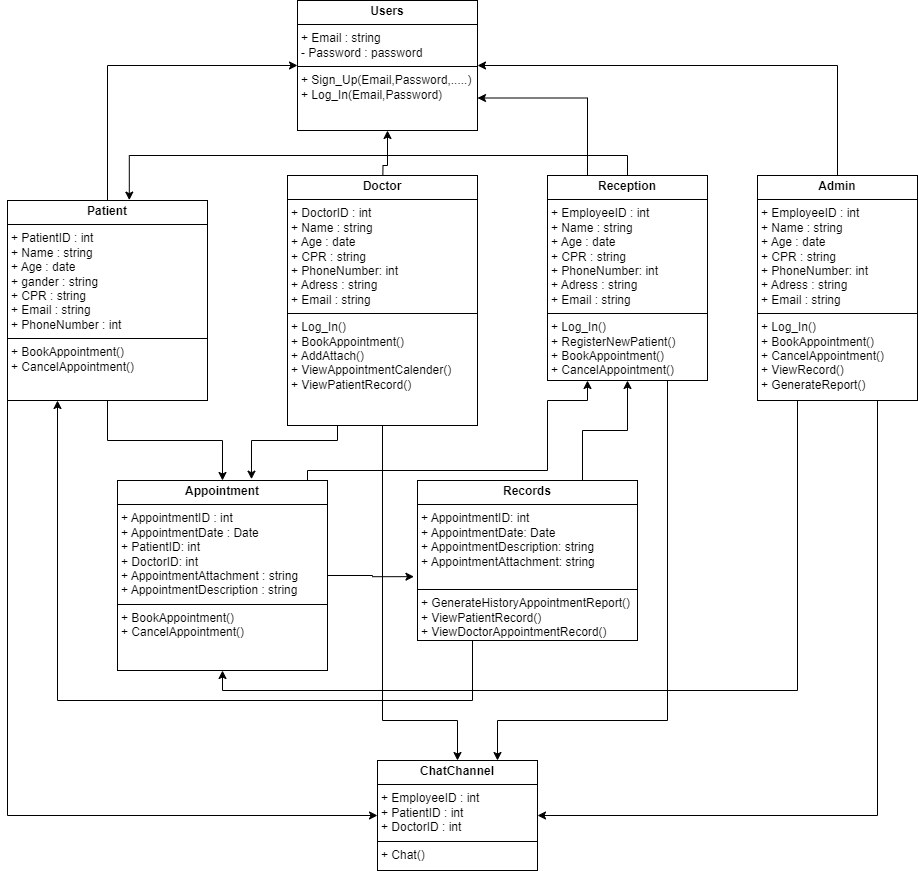

The diagram above was exported from draw.io. Its source (the exported page's mxGraphModel, read from the mxfile embedded in the PNG):
<mxGraphModel dx="1134" dy="600" grid="1" gridSize="10" guides="1" tooltips="1" connect="1" arrows="1" fold="1" page="1" pageScale="1" pageWidth="850" pageHeight="1100" math="0" shadow="0">
  <root>
    <mxCell id="0" />
    <mxCell id="1" parent="0" />
    <mxCell id="yTbb3g21HIXO5gxVHFGl-17" style="edgeStyle=orthogonalEdgeStyle;rounded=0;orthogonalLoop=1;jettySize=auto;html=1;entryX=0.5;entryY=1;entryDx=0;entryDy=0;" edge="1" parent="1" target="yTbb3g21HIXO5gxVHFGl-7">
      <mxGeometry relative="1" as="geometry">
        <mxPoint x="425" y="230" as="sourcePoint" />
      </mxGeometry>
    </mxCell>
    <mxCell id="yTbb3g21HIXO5gxVHFGl-38" style="edgeStyle=orthogonalEdgeStyle;rounded=0;orthogonalLoop=1;jettySize=auto;html=1;exitX=0.5;exitY=1;exitDx=0;exitDy=0;entryX=0.5;entryY=0;entryDx=0;entryDy=0;" edge="1" parent="1" source="yTbb3g21HIXO5gxVHFGl-5" target="yTbb3g21HIXO5gxVHFGl-32">
      <mxGeometry relative="1" as="geometry">
        <Array as="points">
          <mxPoint x="425" y="750" />
          <mxPoint x="500" y="750" />
        </Array>
      </mxGeometry>
    </mxCell>
    <mxCell id="yTbb3g21HIXO5gxVHFGl-5" value="&lt;p style=&quot;margin:0px;margin-top:4px;text-align:center;&quot;&gt;&lt;b&gt;Doctor&lt;/b&gt;&lt;/p&gt;&lt;hr size=&quot;1&quot; style=&quot;border-style:solid;&quot;&gt;&lt;p style=&quot;margin:0px;margin-left:4px;&quot;&gt;+ DoctorID : int&lt;/p&gt;&lt;p style=&quot;margin:0px;margin-left:4px;&quot;&gt;+ Name : string&lt;/p&gt;&lt;p style=&quot;margin:0px;margin-left:4px;&quot;&gt;+ Age : date&lt;/p&gt;&lt;p style=&quot;margin:0px;margin-left:4px;&quot;&gt;+ CPR : string&lt;/p&gt;&lt;p style=&quot;margin:0px;margin-left:4px;&quot;&gt;+ PhoneNumber: int&lt;/p&gt;&lt;p style=&quot;margin:0px;margin-left:4px;&quot;&gt;+ Adress : string&lt;/p&gt;&lt;p style=&quot;margin:0px;margin-left:4px;&quot;&gt;+ Email : string&lt;/p&gt;&lt;hr size=&quot;1&quot; style=&quot;border-style:solid;&quot;&gt;&lt;p style=&quot;margin:0px;margin-left:4px;&quot;&gt;+ Log_In()&lt;/p&gt;&lt;p style=&quot;margin:0px;margin-left:4px;&quot;&gt;+ BookAppointment()&lt;/p&gt;&lt;p style=&quot;margin:0px;margin-left:4px;&quot;&gt;+ AddAttach()&lt;/p&gt;&lt;p style=&quot;margin:0px;margin-left:4px;&quot;&gt;+ ViewAppointmentCalender()&lt;/p&gt;&lt;p style=&quot;margin:0px;margin-left:4px;&quot;&gt;+ ViewPatientRecord()&lt;/p&gt;&lt;p style=&quot;margin:0px;margin-left:4px;&quot;&gt;&lt;br&gt;&lt;/p&gt;" style="verticalAlign=top;align=left;overflow=fill;html=1;whiteSpace=wrap;" vertex="1" parent="1">
      <mxGeometry x="330" y="205" width="190" height="250" as="geometry" />
    </mxCell>
    <mxCell id="yTbb3g21HIXO5gxVHFGl-16" style="edgeStyle=orthogonalEdgeStyle;rounded=0;orthogonalLoop=1;jettySize=auto;html=1;entryX=0;entryY=0.5;entryDx=0;entryDy=0;exitX=0.5;exitY=0;exitDx=0;exitDy=0;" edge="1" parent="1" source="yTbb3g21HIXO5gxVHFGl-6" target="yTbb3g21HIXO5gxVHFGl-7">
      <mxGeometry relative="1" as="geometry" />
    </mxCell>
    <mxCell id="yTbb3g21HIXO5gxVHFGl-18" style="edgeStyle=orthogonalEdgeStyle;rounded=0;orthogonalLoop=1;jettySize=auto;html=1;entryX=0.5;entryY=0;entryDx=0;entryDy=0;" edge="1" parent="1" source="yTbb3g21HIXO5gxVHFGl-6" target="yTbb3g21HIXO5gxVHFGl-13">
      <mxGeometry relative="1" as="geometry" />
    </mxCell>
    <mxCell id="yTbb3g21HIXO5gxVHFGl-39" style="edgeStyle=orthogonalEdgeStyle;rounded=0;orthogonalLoop=1;jettySize=auto;html=1;exitX=0;exitY=1;exitDx=0;exitDy=0;entryX=0;entryY=0.5;entryDx=0;entryDy=0;" edge="1" parent="1" source="yTbb3g21HIXO5gxVHFGl-6" target="yTbb3g21HIXO5gxVHFGl-32">
      <mxGeometry relative="1" as="geometry" />
    </mxCell>
    <mxCell id="yTbb3g21HIXO5gxVHFGl-6" value="&lt;p style=&quot;margin:0px;margin-top:4px;text-align:center;&quot;&gt;&lt;b&gt;Patient&lt;/b&gt;&lt;br&gt;&lt;/p&gt;&lt;hr size=&quot;1&quot; style=&quot;border-style:solid;&quot;&gt;&lt;p style=&quot;margin:0px;margin-left:4px;&quot;&gt;+ PatientID : int&lt;br&gt;&lt;/p&gt;&lt;p style=&quot;margin:0px;margin-left:4px;&quot;&gt;+ Name : string&lt;/p&gt;&lt;p style=&quot;margin:0px;margin-left:4px;&quot;&gt;+ Age : date&lt;/p&gt;&lt;p style=&quot;margin:0px;margin-left:4px;&quot;&gt;+ gander : string&lt;/p&gt;&lt;p style=&quot;margin:0px;margin-left:4px;&quot;&gt;+ CPR : string&lt;/p&gt;&lt;p style=&quot;margin:0px;margin-left:4px;&quot;&gt;+ Email : string&lt;/p&gt;&lt;p style=&quot;margin:0px;margin-left:4px;&quot;&gt;+ PhoneNumber : int&lt;/p&gt;&lt;hr size=&quot;1&quot; style=&quot;border-style:solid;&quot;&gt;&lt;p style=&quot;margin:0px;margin-left:4px;&quot;&gt;+ BookAppointment()&lt;/p&gt;&lt;p style=&quot;margin:0px;margin-left:4px;&quot;&gt;+ CancelAppointment()&lt;/p&gt;" style="verticalAlign=top;align=left;overflow=fill;html=1;whiteSpace=wrap;" vertex="1" parent="1">
      <mxGeometry x="50" y="230" width="200" height="200" as="geometry" />
    </mxCell>
    <mxCell id="yTbb3g21HIXO5gxVHFGl-7" value="&lt;p style=&quot;margin:0px;margin-top:4px;text-align:center;&quot;&gt;&lt;b&gt;Users&lt;/b&gt;&lt;/p&gt;&lt;hr size=&quot;1&quot; style=&quot;border-style:solid;&quot;&gt;&lt;p style=&quot;margin:0px;margin-left:4px;&quot;&gt;+ Email : string&lt;/p&gt;&lt;p style=&quot;margin:0px;margin-left:4px;&quot;&gt;- Password : password&lt;/p&gt;&lt;hr size=&quot;1&quot; style=&quot;border-style:solid;&quot;&gt;&lt;p style=&quot;margin:0px;margin-left:4px;&quot;&gt;+ Sign_Up(Email,Password,.....)&lt;/p&gt;&lt;p style=&quot;margin:0px;margin-left:4px;&quot;&gt;+ Log_In(Email,Password)&lt;/p&gt;" style="verticalAlign=top;align=left;overflow=fill;html=1;whiteSpace=wrap;" vertex="1" parent="1">
      <mxGeometry x="340" y="30" width="180" height="130" as="geometry" />
    </mxCell>
    <mxCell id="yTbb3g21HIXO5gxVHFGl-15" style="edgeStyle=orthogonalEdgeStyle;rounded=0;orthogonalLoop=1;jettySize=auto;html=1;entryX=1;entryY=0.5;entryDx=0;entryDy=0;exitX=0.5;exitY=0;exitDx=0;exitDy=0;" edge="1" parent="1" source="yTbb3g21HIXO5gxVHFGl-8" target="yTbb3g21HIXO5gxVHFGl-7">
      <mxGeometry relative="1" as="geometry" />
    </mxCell>
    <mxCell id="yTbb3g21HIXO5gxVHFGl-25" style="edgeStyle=orthogonalEdgeStyle;rounded=0;orthogonalLoop=1;jettySize=auto;html=1;exitX=0.25;exitY=1;exitDx=0;exitDy=0;entryX=0.5;entryY=1;entryDx=0;entryDy=0;" edge="1" parent="1" source="yTbb3g21HIXO5gxVHFGl-8" target="yTbb3g21HIXO5gxVHFGl-13">
      <mxGeometry relative="1" as="geometry" />
    </mxCell>
    <mxCell id="yTbb3g21HIXO5gxVHFGl-40" style="edgeStyle=orthogonalEdgeStyle;rounded=0;orthogonalLoop=1;jettySize=auto;html=1;exitX=0.75;exitY=1;exitDx=0;exitDy=0;entryX=1;entryY=0.5;entryDx=0;entryDy=0;" edge="1" parent="1" source="yTbb3g21HIXO5gxVHFGl-8" target="yTbb3g21HIXO5gxVHFGl-32">
      <mxGeometry relative="1" as="geometry" />
    </mxCell>
    <mxCell id="yTbb3g21HIXO5gxVHFGl-8" value="&lt;p style=&quot;margin:0px;margin-top:4px;text-align:center;&quot;&gt;&lt;b&gt;Admin&lt;/b&gt;&lt;br&gt;&lt;/p&gt;&lt;hr size=&quot;1&quot; style=&quot;border-style:solid;&quot;&gt;&lt;p style=&quot;margin: 0px 0px 0px 4px;&quot;&gt;+ EmployeeID : int&lt;/p&gt;&lt;p style=&quot;margin: 0px 0px 0px 4px;&quot;&gt;+ Name : string&lt;/p&gt;&lt;p style=&quot;margin: 0px 0px 0px 4px;&quot;&gt;+ Age : date&lt;/p&gt;&lt;p style=&quot;margin: 0px 0px 0px 4px;&quot;&gt;+ CPR : string&lt;/p&gt;&lt;p style=&quot;margin: 0px 0px 0px 4px;&quot;&gt;+ PhoneNumber: int&lt;/p&gt;&lt;p style=&quot;margin: 0px 0px 0px 4px;&quot;&gt;+ Adress : string&lt;/p&gt;&lt;p style=&quot;margin: 0px 0px 0px 4px;&quot;&gt;+ Email : string&lt;/p&gt;&lt;hr size=&quot;1&quot; style=&quot;border-style:solid;&quot;&gt;&lt;p style=&quot;margin:0px;margin-left:4px;&quot;&gt;+ Log_In()&lt;/p&gt;&lt;p style=&quot;margin:0px;margin-left:4px;&quot;&gt;+ BookAppointment()&lt;/p&gt;&lt;p style=&quot;margin:0px;margin-left:4px;&quot;&gt;+ CancelAppointment()&lt;/p&gt;&lt;p style=&quot;margin:0px;margin-left:4px;&quot;&gt;+ ViewRecord()&lt;/p&gt;&lt;p style=&quot;margin:0px;margin-left:4px;&quot;&gt;+ GenerateReport()&lt;/p&gt;" style="verticalAlign=top;align=left;overflow=fill;html=1;whiteSpace=wrap;" vertex="1" parent="1">
      <mxGeometry x="800" y="205" width="160" height="225" as="geometry" />
    </mxCell>
    <mxCell id="yTbb3g21HIXO5gxVHFGl-28" style="edgeStyle=orthogonalEdgeStyle;rounded=0;orthogonalLoop=1;jettySize=auto;html=1;exitX=0.831;exitY=0.004;exitDx=0;exitDy=0;entryX=0.25;entryY=1;entryDx=0;entryDy=0;exitPerimeter=0;" edge="1" parent="1" source="yTbb3g21HIXO5gxVHFGl-13" target="yTbb3g21HIXO5gxVHFGl-26">
      <mxGeometry relative="1" as="geometry">
        <Array as="points">
          <mxPoint x="350" y="511" />
          <mxPoint x="350" y="500" />
          <mxPoint x="590" y="500" />
          <mxPoint x="590" y="430" />
          <mxPoint x="630" y="430" />
        </Array>
      </mxGeometry>
    </mxCell>
    <mxCell id="yTbb3g21HIXO5gxVHFGl-13" value="&lt;p style=&quot;margin:0px;margin-top:4px;text-align:center;&quot;&gt;&lt;b&gt;Appointment&lt;/b&gt;&lt;/p&gt;&lt;hr size=&quot;1&quot; style=&quot;border-style:solid;&quot;&gt;&lt;p style=&quot;margin:0px;margin-left:4px;&quot;&gt;+ AppointmentID : int&lt;/p&gt;&lt;p style=&quot;margin:0px;margin-left:4px;&quot;&gt;+ AppointmentDate : Date&lt;/p&gt;&lt;p style=&quot;margin:0px;margin-left:4px;&quot;&gt;+ PatientID: int&lt;/p&gt;&lt;p style=&quot;margin:0px;margin-left:4px;&quot;&gt;+ DoctorID: int&lt;/p&gt;&lt;p style=&quot;margin: 0px 0px 0px 4px;&quot;&gt;+ AppointmentAttachment : string&lt;/p&gt;&lt;p style=&quot;margin: 0px 0px 0px 4px;&quot;&gt;+ AppointmentDescription : string&lt;/p&gt;&lt;hr size=&quot;1&quot; style=&quot;border-style:solid;&quot;&gt;&lt;p style=&quot;margin:0px;margin-left:4px;&quot;&gt;+ BookAppointment()&lt;/p&gt;&lt;p style=&quot;margin:0px;margin-left:4px;&quot;&gt;+ CancelAppointment()&lt;/p&gt;&lt;p style=&quot;margin:0px;margin-left:4px;&quot;&gt;&lt;br&gt;&lt;/p&gt;" style="verticalAlign=top;align=left;overflow=fill;html=1;whiteSpace=wrap;" vertex="1" parent="1">
      <mxGeometry x="160" y="510" width="210" height="190" as="geometry" />
    </mxCell>
    <mxCell id="yTbb3g21HIXO5gxVHFGl-24" style="edgeStyle=orthogonalEdgeStyle;rounded=0;orthogonalLoop=1;jettySize=auto;html=1;exitX=0.25;exitY=1;exitDx=0;exitDy=0;entryX=0.25;entryY=1;entryDx=0;entryDy=0;" edge="1" parent="1" source="yTbb3g21HIXO5gxVHFGl-14" target="yTbb3g21HIXO5gxVHFGl-6">
      <mxGeometry relative="1" as="geometry">
        <Array as="points">
          <mxPoint x="515" y="730" />
          <mxPoint x="100" y="730" />
        </Array>
      </mxGeometry>
    </mxCell>
    <mxCell id="yTbb3g21HIXO5gxVHFGl-27" style="edgeStyle=orthogonalEdgeStyle;rounded=0;orthogonalLoop=1;jettySize=auto;html=1;exitX=0.75;exitY=0;exitDx=0;exitDy=0;entryX=0.5;entryY=1;entryDx=0;entryDy=0;" edge="1" parent="1" source="yTbb3g21HIXO5gxVHFGl-14" target="yTbb3g21HIXO5gxVHFGl-26">
      <mxGeometry relative="1" as="geometry" />
    </mxCell>
    <mxCell id="yTbb3g21HIXO5gxVHFGl-14" value="&lt;p style=&quot;margin:0px;margin-top:4px;text-align:center;&quot;&gt;&lt;b&gt;Records&lt;/b&gt;&lt;/p&gt;&lt;hr size=&quot;1&quot; style=&quot;border-style:solid;&quot;&gt;&lt;p style=&quot;margin:0px;margin-left:4px;&quot;&gt;+ AppointmentID: int&lt;/p&gt;&lt;p style=&quot;margin:0px;margin-left:4px;&quot;&gt;+ AppointmentDate: Date&lt;/p&gt;&lt;p style=&quot;margin:0px;margin-left:4px;&quot;&gt;+ AppointmentDescription: string&lt;/p&gt;&lt;p style=&quot;margin:0px;margin-left:4px;&quot;&gt;+ AppointmentAttachment: string&lt;/p&gt;&lt;p style=&quot;margin:0px;margin-left:4px;&quot;&gt;&lt;br&gt;&lt;/p&gt;&lt;hr size=&quot;1&quot; style=&quot;border-style:solid;&quot;&gt;&lt;p style=&quot;margin:0px;margin-left:4px;&quot;&gt;+ GenerateHistoryAppointmentReport()&lt;/p&gt;&lt;p style=&quot;margin:0px;margin-left:4px;&quot;&gt;+ ViewPatientRecord()&lt;/p&gt;&lt;p style=&quot;margin:0px;margin-left:4px;&quot;&gt;+ ViewDoctorAppointmentRecord()&lt;/p&gt;&lt;p style=&quot;margin:0px;margin-left:4px;&quot;&gt;&lt;br&gt;&lt;/p&gt;" style="verticalAlign=top;align=left;overflow=fill;html=1;whiteSpace=wrap;" vertex="1" parent="1">
      <mxGeometry x="460" y="510" width="220" height="160" as="geometry" />
    </mxCell>
    <mxCell id="yTbb3g21HIXO5gxVHFGl-20" style="edgeStyle=orthogonalEdgeStyle;rounded=0;orthogonalLoop=1;jettySize=auto;html=1;entryX=0.638;entryY=-0.007;entryDx=0;entryDy=0;entryPerimeter=0;" edge="1" parent="1" source="yTbb3g21HIXO5gxVHFGl-5" target="yTbb3g21HIXO5gxVHFGl-13">
      <mxGeometry relative="1" as="geometry">
        <Array as="points">
          <mxPoint x="380" y="470" />
          <mxPoint x="294" y="470" />
        </Array>
      </mxGeometry>
    </mxCell>
    <mxCell id="yTbb3g21HIXO5gxVHFGl-22" style="edgeStyle=orthogonalEdgeStyle;rounded=0;orthogonalLoop=1;jettySize=auto;html=1;exitX=1;exitY=0.5;exitDx=0;exitDy=0;entryX=-0.016;entryY=0.601;entryDx=0;entryDy=0;entryPerimeter=0;" edge="1" parent="1" source="yTbb3g21HIXO5gxVHFGl-13" target="yTbb3g21HIXO5gxVHFGl-14">
      <mxGeometry relative="1" as="geometry" />
    </mxCell>
    <mxCell id="yTbb3g21HIXO5gxVHFGl-30" style="edgeStyle=orthogonalEdgeStyle;rounded=0;orthogonalLoop=1;jettySize=auto;html=1;exitX=0.25;exitY=0;exitDx=0;exitDy=0;entryX=1;entryY=0.75;entryDx=0;entryDy=0;" edge="1" parent="1" source="yTbb3g21HIXO5gxVHFGl-26" target="yTbb3g21HIXO5gxVHFGl-7">
      <mxGeometry relative="1" as="geometry" />
    </mxCell>
    <mxCell id="yTbb3g21HIXO5gxVHFGl-35" style="edgeStyle=orthogonalEdgeStyle;rounded=0;orthogonalLoop=1;jettySize=auto;html=1;exitX=0.75;exitY=1;exitDx=0;exitDy=0;entryX=0.75;entryY=0;entryDx=0;entryDy=0;" edge="1" parent="1" source="yTbb3g21HIXO5gxVHFGl-26" target="yTbb3g21HIXO5gxVHFGl-32">
      <mxGeometry relative="1" as="geometry">
        <Array as="points">
          <mxPoint x="710" y="750" />
          <mxPoint x="540" y="750" />
        </Array>
      </mxGeometry>
    </mxCell>
    <mxCell id="yTbb3g21HIXO5gxVHFGl-26" value="&lt;p style=&quot;margin:0px;margin-top:4px;text-align:center;&quot;&gt;&lt;b&gt;Reception&lt;/b&gt;&lt;br&gt;&lt;/p&gt;&lt;hr size=&quot;1&quot; style=&quot;border-style:solid;&quot;&gt;&lt;p style=&quot;margin: 0px 0px 0px 4px;&quot;&gt;+ EmployeeID : int&lt;/p&gt;&lt;p style=&quot;margin: 0px 0px 0px 4px;&quot;&gt;+ Name : string&lt;/p&gt;&lt;p style=&quot;margin: 0px 0px 0px 4px;&quot;&gt;+ Age : date&lt;/p&gt;&lt;p style=&quot;margin: 0px 0px 0px 4px;&quot;&gt;+ CPR : string&lt;/p&gt;&lt;p style=&quot;margin: 0px 0px 0px 4px;&quot;&gt;+ PhoneNumber: int&lt;/p&gt;&lt;p style=&quot;margin: 0px 0px 0px 4px;&quot;&gt;+ Adress : string&lt;/p&gt;&lt;p style=&quot;margin: 0px 0px 0px 4px;&quot;&gt;+ Email : string&lt;/p&gt;&lt;hr size=&quot;1&quot; style=&quot;border-style:solid;&quot;&gt;&lt;p style=&quot;margin:0px;margin-left:4px;&quot;&gt;+ Log_In()&lt;/p&gt;&lt;p style=&quot;margin:0px;margin-left:4px;&quot;&gt;+ RegisterNewPatient()&lt;/p&gt;&lt;p style=&quot;margin:0px;margin-left:4px;&quot;&gt;+ BookAppointment()&lt;/p&gt;&lt;p style=&quot;margin:0px;margin-left:4px;&quot;&gt;+ CancelAppointment()&lt;/p&gt;&lt;p style=&quot;margin:0px;margin-left:4px;&quot;&gt;&lt;br&gt;&lt;/p&gt;" style="verticalAlign=top;align=left;overflow=fill;html=1;whiteSpace=wrap;" vertex="1" parent="1">
      <mxGeometry x="590" y="205" width="160" height="205" as="geometry" />
    </mxCell>
    <mxCell id="yTbb3g21HIXO5gxVHFGl-29" style="edgeStyle=orthogonalEdgeStyle;rounded=0;orthogonalLoop=1;jettySize=auto;html=1;exitX=0.5;exitY=0;exitDx=0;exitDy=0;entryX=0.609;entryY=-0.002;entryDx=0;entryDy=0;entryPerimeter=0;" edge="1" parent="1" source="yTbb3g21HIXO5gxVHFGl-26" target="yTbb3g21HIXO5gxVHFGl-6">
      <mxGeometry relative="1" as="geometry" />
    </mxCell>
    <mxCell id="yTbb3g21HIXO5gxVHFGl-32" value="&lt;p style=&quot;margin:0px;margin-top:4px;text-align:center;&quot;&gt;&lt;b&gt;ChatChannel&lt;/b&gt;&lt;/p&gt;&lt;hr size=&quot;1&quot; style=&quot;border-style:solid;&quot;&gt;&lt;p style=&quot;margin:0px;margin-left:4px;&quot;&gt;+ EmployeeID : int&lt;/p&gt;&lt;p style=&quot;margin:0px;margin-left:4px;&quot;&gt;+ PatientID : int&lt;/p&gt;&lt;p style=&quot;margin:0px;margin-left:4px;&quot;&gt;+ DoctorID : int&lt;/p&gt;&lt;hr size=&quot;1&quot; style=&quot;border-style:solid;&quot;&gt;&lt;p style=&quot;margin:0px;margin-left:4px;&quot;&gt;&lt;span style=&quot;background-color: initial;&quot;&gt;+ Chat()&lt;/span&gt;&lt;br&gt;&lt;/p&gt;&lt;p style=&quot;margin:0px;margin-left:4px;&quot;&gt;&lt;br&gt;&lt;/p&gt;" style="verticalAlign=top;align=left;overflow=fill;html=1;whiteSpace=wrap;" vertex="1" parent="1">
      <mxGeometry x="420" y="790" width="160" height="110" as="geometry" />
    </mxCell>
  </root>
</mxGraphModel>